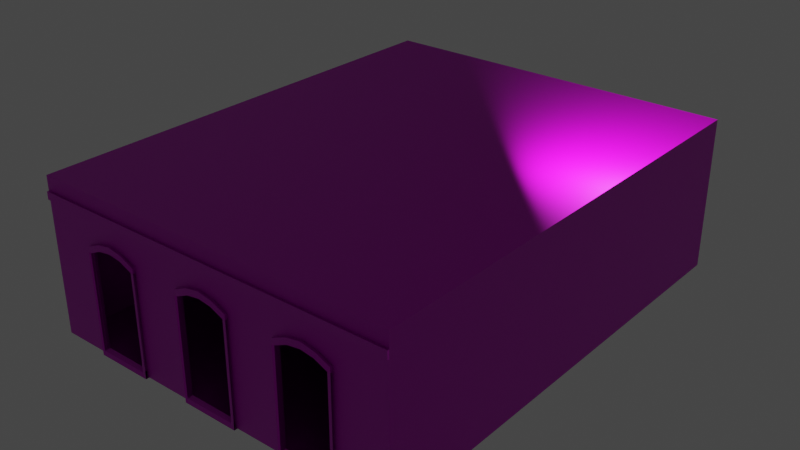 # Source: Building_1.blend  (saved by Blender 3.0.42; exported with 4.5.12 LTS)
import bpy
from mathutils import Matrix  # noqa: F401  (used for matrix-valued properties, if any)

bpy.ops.wm.read_factory_settings(use_empty=True)
scene = bpy.context.scene
scene.name = 'Scene'

# ---- collections
col_collection = bpy.data.collections.new('Collection'); scene.collection.children.link(col_collection)

# ---- images (referenced by path relative to the original .blend; pixels are not part of the script)
import os
ASSET_DIR = os.environ.get("B2B_ASSET_DIR", "")  # directory of the original .blend (textures are referenced by path, not embedded)
HERE = os.path.dirname(os.path.abspath(__file__))  # packed textures are extracted next to this script under _unpacked/

def load_image(name, relpath, width, height, colorspace="sRGB"):
    """Load a texture the original file referenced (path relative to the .blend, or extracted next to this script)."""
    p = next((c for c in (os.path.join(HERE, relpath), os.path.join(ASSET_DIR, relpath)) if relpath and os.path.exists(c)), "")
    if p:
        img = bpy.data.images.load(p, check_existing=True)
        img.name = name
    else:  # same state as the original file: an image datablock whose file is absent (Cycles renders it pink)
        img = bpy.data.images.new(name, width, height)
        img.source = "FILE"
        img.filepath = "//" + (relpath or name)
    img.colorspace_settings.name = colorspace
    return img
img_wallcolor_2048_cc0_jpg_005 = load_image('WallColor_2048_CC0.jpg.005', 'WallColor_2048_CC0.jpg', 1024, 1024, 'sRGB')
img_wallnormal_2048_cc0_jpg_005 = load_image('WallNormal_2048_CC0.jpg.005', 'WallNormal_2048_CC0.jpg', 1024, 1024, 'Non-Color')
img_floorcolor_2048_cc0_jpg_003 = load_image('FloorColor_2048_CC0.jpg.003', 'FloorColor_2048_CC0.jpg', 1024, 1024, 'sRGB')
img_floornormal_2048_cc0_jpg_003 = load_image('FloorNormal_2048_CC0.jpg.003', 'FloorNormal_2048_CC0.jpg', 1024, 1024, 'Non-Color')
img_floorroughness_1024_cc0_jpg_003 = load_image('FloorRoughness_1024_CC0.jpg.003', 'FloorRoughness_1024_CC0.jpg', 1024, 1024, 'Non-Color')

# ---- materials (node trees are filled in below, after node groups)
mat_wall = bpy.data.materials.new('Wall')
mat_wall.use_backface_culling = True
mat_wall.use_transparent_shadow = False
mat_floor = bpy.data.materials.new('Floor')
mat_floor.use_backface_culling = True
mat_floor.use_transparent_shadow = False

# ---- material node trees
mat_wall.use_nodes = True; mat_wall.node_tree.nodes.clear()
_N = mat_wall.node_tree.nodes; _L = mat_wall.node_tree.links
n0 = _N.new('ShaderNodeBsdfPrincipled'); n0.name = 'Principled BSDF'; n0.location = (10, 300)
n0.distribution = 'GGX'
n0.subsurface_method = 'RANDOM_WALK_SKIN'
n0.inputs[3].default_value = 1.45
n0.inputs[27].default_value = (0.0, 0.0, 0.0, 1.0)
n0.inputs[28].default_value = 1.0
n1 = _N.new('ShaderNodeOutputMaterial'); n1.name = 'Material Output'; n1.location = (300, 300)
n2 = _N.new('ShaderNodeTexImage'); n2.name = 'Image Texture'; n2.location = (-380, 260)
n2.image = img_wallcolor_2048_cc0_jpg_005
n3 = _N.new('ShaderNodeNormalMap'); n3.name = 'Normal Map'; n3.location = (-220, -80)
n4 = _N.new('ShaderNodeTexImage'); n4.name = 'Image Texture.001'; n4.location = (-520, -60)
n4.image = img_wallnormal_2048_cc0_jpg_005
_L.new(n0.outputs[0], n1.inputs[0])
_L.new(n2.outputs[0], n0.inputs[0])
_L.new(n3.outputs[0], n0.inputs[5])
_L.new(n4.outputs[0], n3.inputs[1])
n1.is_active_output = True
mat_floor.use_nodes = True; mat_floor.node_tree.nodes.clear()
_N = mat_floor.node_tree.nodes; _L = mat_floor.node_tree.links
n0 = _N.new('ShaderNodeBsdfPrincipled'); n0.name = 'Principled BSDF'; n0.location = (10, 300)
n0.distribution = 'GGX'
n0.subsurface_method = 'RANDOM_WALK_SKIN'
n0.inputs[3].default_value = 1.45
n0.inputs[27].default_value = (0.0, 0.0, 0.0, 1.0)
n0.inputs[28].default_value = 1.0
n1 = _N.new('ShaderNodeOutputMaterial'); n1.name = 'Material Output'; n1.location = (300, 300)
n2 = _N.new('ShaderNodeTexImage'); n2.name = 'Image Texture'; n2.location = (-425, 315)
n2.image = img_floorcolor_2048_cc0_jpg_003
n3 = _N.new('ShaderNodeTexImage'); n3.name = 'Image Texture.001'; n3.location = (-541, -54)
n3.image = img_floornormal_2048_cc0_jpg_003
n4 = _N.new('ShaderNodeNormalMap'); n4.name = 'Normal Map'; n4.location = (-223, -46)
n5 = _N.new('ShaderNodeTexImage'); n5.name = 'Image Texture.002'; n5.location = (-506, 28)
n5.image = img_floorroughness_1024_cc0_jpg_003
_L.new(n0.outputs[0], n1.inputs[0])
_L.new(n2.outputs[0], n0.inputs[0])
_L.new(n3.outputs[0], n4.inputs[1])
_L.new(n4.outputs[0], n0.inputs[5])
_L.new(n5.outputs[0], n0.inputs[2])
n1.is_active_output = True

# ---- world
world_world = bpy.data.worlds.new('World'); scene.world = world_world
world_world.use_nodes = True; world_world.node_tree.nodes.clear()
_N = world_world.node_tree.nodes; _L = world_world.node_tree.links
n0 = _N.new('ShaderNodeOutputWorld'); n0.name = 'World Output'; n0.location = (300, 300)
n1 = _N.new('ShaderNodeBackground'); n1.name = 'Background'; n1.location = (10, 300)
n1.inputs[0].default_value = (0.05088, 0.05088, 0.05088, 1.0)
_L.new(n1.outputs[0], n0.inputs[0])
n0.is_active_output = True
world_world.color = (0.05088, 0.05088, 0.05088)
world_world.use_sun_shadow = False
world_world.sun_shadow_jitter_overblur = 0.0

# ---- lights
light_light = bpy.data.lights.new('Light', 'POINT')
light_light.transmission_factor = 0.0
light_light.energy = 1000.0
light_light.shadow_soft_size = 0.1
light_light.shadow_maximum_resolution = 0.006
light_light.use_absolute_resolution = True

# ---- meshes
me_cube_001 = bpy.data.meshes.new('Cube.001')
me_cube_001.from_pydata([(5.362, 6.821, 4.438), (5.362, 6.821, -0.02285), (5.362, -6.807, 4.438), (5.362, -6.807, -0.02285), (-5.411, 6.821, 4.438), (-5.411, 6.821, -0.02285), (-5.411, -6.807, 4.438), (-5.411, -6.807, -0.02285), (-3.872, -6.807, 4.438), (-2.333, -6.807, 4.438), (-0.7939, -6.807, 4.438), (0.7451, -6.807, 4.438), (2.284, -6.807, 4.438), (3.823, -6.807, 4.438), (3.823, -6.807, -0.02285), (2.284, -6.807, -0.02285), (0.7451, -6.807, -0.02285), (-0.7939, -6.807, -0.02285), (-2.333, -6.807, -0.02285), (-3.872, -6.807, -0.02285), (3.823, 6.821, 4.438), (2.284, 6.821, 4.438), (0.7451, 6.821, 4.438), (-0.7939, 6.821, 4.438), (-2.333, 6.821, 4.438), (-3.872, 6.821, 4.438), (-3.872, 6.821, -0.02285), (-2.333, 6.821, -0.02285), (-0.7939, 6.821, -0.02285), (0.7451, 6.821, -0.02285), (2.284, 6.821, -0.02285), (3.823, 6.821, -0.02285), (5.362, 6.821, 2.881), (5.362, -6.807, 2.881), (-5.411, -6.807, 2.881), (-5.411, 6.821, 2.881), (-3.872, 6.821, 2.881), (-2.333, 6.821, 2.881), (-0.7939, 6.821, 2.881), (0.7451, 6.821, 2.881), (2.284, 6.821, 2.881), (3.823, 6.821, 2.881), (3.823, -6.807, 2.881), (2.284, -6.807, 2.881), (0.7451, -6.807, 2.881), (-0.7939, -6.807, 2.881), (-2.333, -6.807, 2.881), (-3.872, -6.807, 2.881), (-3.102, -6.807, 4.438), (-3.102, -6.807, -0.02285), (-3.102, 6.821, 4.438), (-3.102, 6.821, -0.02285), (-3.102, -6.807, 3.164), (-3.102, 6.821, 2.881), (-0.0244, -6.807, 4.438), (-0.0244, -6.807, -0.02285), (-0.0244, 6.821, 4.438), (-0.0244, 6.821, -0.02285), (-0.0244, -6.807, 3.164), (-0.0244, 6.821, 2.881), (3.053, -6.807, 4.438), (3.053, -6.807, -0.02285), (3.053, 6.821, 4.438), (3.053, 6.821, -0.02285), (3.053, -6.807, 3.164), (3.053, 6.821, 2.881), (5.362, -6.807, 3.801), (-5.411, -6.807, 3.801), (-5.411, 6.821, 3.801), (-3.872, 6.821, 3.801), (-2.333, 6.821, 3.801), (-0.7939, 6.821, 3.801), (0.7451, 6.821, 3.801), (2.284, 6.821, 3.801), (3.823, 6.821, 3.801), (3.823, -6.807, 3.801), (2.284, -6.807, 3.801), (0.7451, -6.807, 3.801), (-0.7939, -6.807, 3.801), (-2.333, -6.807, 3.801), (-3.872, -6.807, 3.801), (5.362, 6.821, 3.801), (-3.102, 6.821, 3.801), (-3.102, -6.807, 3.801), (-0.0244, 6.821, 3.801), (-0.0244, -6.807, 3.801), (3.053, 6.821, 3.801), (3.053, -6.807, 3.801), (5.362, -6.807, 4.022), (-5.411, -6.807, 4.022), (-5.411, 6.821, 4.022), (-3.872, 6.821, 4.022), (-2.333, 6.821, 4.022), (-0.7939, 6.821, 4.022), (0.7451, 6.821, 4.022), (2.284, 6.821, 4.022), (3.823, 6.821, 4.022), (3.823, -6.807, 4.022), (2.284, -6.807, 4.022), (0.7451, -6.807, 4.022), (-0.7939, -6.807, 4.022), (-2.333, -6.807, 4.022), (-3.872, -6.807, 4.022), (-3.102, 6.821, 4.022), (-3.102, -6.807, 4.022), (-0.0244, 6.821, 4.022), (-0.0244, -6.807, 4.022), (3.053, 6.821, 4.022), (3.053, -6.807, 4.022), (5.362, 6.821, 4.022), (3.823, -6.86, 3.801), (3.053, -6.86, 3.801), (0.7451, -6.86, 3.801), (-0.0244, -6.86, 3.801), (-3.872, -6.86, 3.801), (-5.411, -6.86, 3.801), (5.362, -6.86, 3.801), (2.284, -6.86, 3.801), (-0.7939, -6.86, 3.801), (-2.333, -6.86, 3.801), (-3.102, -6.86, 3.801), (5.362, -6.86, 4.022), (-5.411, -6.86, 4.022), (3.823, -6.86, 4.022), (2.284, -6.86, 4.022), (0.7451, -6.86, 4.022), (-0.7939, -6.86, 4.022), (-2.333, -6.86, 4.022), (-3.872, -6.86, 4.022), (-3.102, -6.86, 4.022), (-0.0244, -6.86, 4.022), (3.053, -6.86, 4.022), (2.309, -6.878, -0.05897), (2.309, -6.717, -0.05897), (3.886, -6.717, 0.1007), (2.226, -6.878, 0.1006), (2.226, -6.717, 0.1006), (3.803, -6.717, 2.862), (3.886, -6.717, 2.862), (3.803, -6.878, 2.862), (3.886, -6.878, 2.862), (2.309, -6.717, 2.862), (2.226, -6.717, 2.862), (2.309, -6.878, 2.862), (2.226, -6.878, 2.862), (3.429, -6.717, 3.028), (3.056, -6.717, 3.083), (2.682, -6.717, 3.028), (3.471, -6.717, 3.194), (3.056, -6.717, 3.268), (2.641, -6.717, 3.194), (2.226, -6.717, 3.009), (3.886, -6.717, -0.05897), (3.886, -6.717, 3.009), (3.429, -6.878, 3.028), (3.471, -6.878, 3.194), (2.682, -6.878, 3.028), (2.641, -6.878, 3.194), (3.056, -6.878, 3.083), (3.803, -6.878, 0.1006), (3.056, -6.878, 3.268), (2.226, -6.878, 3.009), (3.886, -6.878, 3.009), (3.886, -6.878, -0.05897), (0.7288, -6.878, 2.862), (0.8118, -6.717, 2.862), (0.7288, -6.717, 2.862), (-0.8479, -6.717, 0.1006), (-0.8479, -6.878, 0.1006), (0.8118, -6.717, 0.1007), (0.3969, -6.878, 3.194), (0.3554, -6.878, 3.028), (0.8118, -6.717, 3.009), (0.8118, -6.717, -0.05897), (-0.8479, -6.717, 3.009), (-0.433, -6.717, 3.194), (-0.765, -6.717, -0.05897), (-0.01806, -6.717, 3.268), (-0.7649, -6.878, -0.05897), (0.3969, -6.717, 3.194), (3.886, -6.717, 0.1007), (3.803, -6.717, 0.1006), (3.803, -6.717, -0.05897), (2.226, -6.878, -0.05897), (2.226, -6.717, -0.05897), (2.309, -6.717, 0.1006), (2.309, -6.878, 0.1006), (3.803, -6.878, -0.05897), (-0.3915, -6.717, 3.028), (-0.01806, -6.717, 3.083), (0.3554, -6.717, 3.028), (-0.8479, -6.878, 2.862), (-0.7649, -6.878, 2.862), (-0.8479, -6.717, 2.862), (-0.7649, -6.717, 2.862), (0.8118, -6.878, 2.862), (-5.253, -6.747, 0.01647), (-5.253, -6.747, 4.308), (-5.253, 6.468, 0.01647), (-5.253, 6.468, 4.308), (5.259, -6.747, 0.01647), (5.259, -6.747, 4.308), (5.259, 6.468, 0.01647), (5.259, 6.468, 4.308), (3.847, 6.468, 0.01647), (2.256, 6.468, 0.01647), (0.7239, 6.468, 0.01647), (-0.8732, 6.468, 0.01647), (-2.316, 6.468, 0.01647), (-3.901, 6.468, 0.01647), (-3.901, 6.468, 4.308), (-2.316, 6.468, 4.308), (-0.8732, 6.468, 4.308), (0.7239, 6.468, 4.308), (2.256, 6.468, 4.308), (3.847, 6.468, 4.308), (-3.889, -6.747, 0.01647), (-2.333, -6.747, 0.01647), (-0.7939, -6.747, 0.01647), (0.7451, -6.747, 0.01647), (2.284, -6.747, 0.01647), (3.823, -6.747, 0.01647), (3.847, -6.747, 4.308), (2.256, -6.747, 4.308), (0.7239, -6.747, 4.308), (-0.8732, -6.747, 4.308), (-2.316, -6.747, 4.308), (-3.901, -6.747, 4.308), (-5.253, -6.747, 3.007), (-5.253, 6.468, 3.007), (5.259, 6.468, 3.007), (5.259, -6.747, 3.007), (3.823, -6.747, 3.007), (2.284, -6.747, 3.007), (0.7451, -6.747, 3.007), (-0.7939, -6.747, 3.007), (-2.333, -6.747, 3.007), (-3.889, -6.747, 3.007), (-3.901, 6.468, 3.007), (-2.316, 6.468, 3.007), (-0.8732, 6.468, 3.007), (0.7239, 6.468, 3.007), (2.256, 6.468, 3.007), (3.847, 6.468, 3.007), (3.052, 6.468, 0.01647), (3.052, 6.468, 4.308), (3.053, -6.747, 0.01647), (3.052, -6.747, 4.308), (3.052, 6.468, 3.007), (3.053, -6.747, 3.164), (-0.07461, 6.468, 0.01647), (-0.07461, 6.468, 4.308), (-0.0244, -6.747, 0.01647), (-0.07461, -6.747, 4.308), (-0.07461, 6.468, 3.007), (-0.0244, -6.747, 3.164), (-3.108, 6.468, 0.01647), (-3.108, 6.468, 4.308), (-3.111, -6.747, 0.01647), (-3.108, -6.747, 4.308), (-3.108, 6.468, 3.007), (-3.111, -6.747, 3.164), (-0.3915, -6.878, 3.028), (-0.433, -6.878, 3.194), (-0.01806, -6.878, 3.083), (0.7288, -6.878, 0.1006), (-0.01806, -6.878, 3.268), (-0.8479, -6.878, 3.009), (0.8118, -6.878, 3.009), (0.8118, -6.878, -0.05897), (0.8116, -6.717, 0.1007), (0.7288, -6.717, 0.1006), (0.7288, -6.717, -0.05897), (-0.8479, -6.878, -0.05897), (-0.848, -6.717, -0.05897), (-0.7649, -6.717, 0.1006), (-0.7649, -6.878, 0.1006), (0.7288, -6.878, -0.05897), (0.8118, -6.878, -0.05897), (0.7288, -6.878, 0.1006), (0.8118, -6.717, -0.05897), (0.8118, -6.878, 2.862), (0.7288, -6.878, 2.862), (0.8118, -6.717, 2.862), (0.7288, -6.717, 2.862), (0.8118, -6.717, 0.1007), (0.8118, -6.878, 0.1006), (0.7288, -6.878, -0.05897), (0.7288, -6.717, -0.05897), (0.7288, -6.717, 0.1006), (0.8116, -6.717, 0.1007), (-2.392, -6.878, 2.862), (-2.309, -6.717, 2.862), (-2.392, -6.717, 2.862), (-3.968, -6.717, 0.1006), (-3.968, -6.878, 0.1006), (-2.309, -6.717, 0.1007), (-2.723, -6.878, 3.194), (-2.765, -6.878, 3.028), (-2.309, -6.717, 3.009), (-2.309, -6.717, -0.05897), (-3.968, -6.717, 3.009), (-3.553, -6.717, 3.194), (-3.885, -6.717, -0.05897), (-3.138, -6.717, 3.268), (-3.885, -6.878, -0.05897), (-2.723, -6.717, 3.194), (-3.512, -6.717, 3.028), (-3.138, -6.717, 3.083), (-2.765, -6.717, 3.028), (-3.968, -6.878, 2.862), (-3.885, -6.878, 2.862), (-3.968, -6.717, 2.862), (-3.885, -6.717, 2.862), (-2.309, -6.878, 2.862), (-3.512, -6.878, 3.028), (-3.553, -6.878, 3.194), (-3.138, -6.878, 3.083), (-2.392, -6.878, 0.1006), (-3.138, -6.878, 3.268), (-3.968, -6.878, 3.009), (-2.309, -6.878, 3.009), (-2.309, -6.878, -0.05897), (-2.309, -6.717, 0.1007), (-2.392, -6.717, 0.1006), (-2.392, -6.717, -0.05897), (-3.968, -6.878, -0.05897), (-3.968, -6.717, -0.05897), (-3.885, -6.717, 0.1006), (-3.885, -6.878, 0.1006), (-2.392, -6.878, -0.05897), (-2.309, -6.878, -0.05897), (-2.392, -6.878, 0.1006), (-2.309, -6.717, -0.05897), (-2.309, -6.878, 2.862), (-2.392, -6.878, 2.862), (-2.309, -6.717, 2.862), (-2.392, -6.717, 2.862), (-2.309, -6.717, 0.1007), (-2.309, -6.878, 0.1006), (-2.392, -6.878, -0.05897), (-2.392, -6.717, -0.05897), (-2.392, -6.717, 0.1006), (-2.309, -6.717, 0.1007), (3.886, -6.878, -0.05897), (3.803, -6.878, 0.1006), (3.886, -6.717, -0.05897), (3.886, -6.717, 0.1007), (3.886, -6.878, 0.1006), (3.803, -6.878, -0.05897), (3.803, -6.717, -0.05897), (3.803, -6.717, 0.1006), (3.886, -6.717, 0.1007), (3.803, -6.878, 0.1006), (3.886, -6.878, 2.862), (3.803, -6.878, 2.862), (3.803, -6.717, 2.862), (3.886, -6.878, 0.1006), (3.803, -6.717, 0.1006)], [], [(32, 33, 3, 1), (47, 34, 7, 19), (34, 35, 5, 7), (41, 32, 1, 31), (8, 25, 4, 6), (14, 31, 1, 3), (7, 5, 26, 19), (49, 51, 27, 18), (18, 27, 28, 17), (55, 57, 29, 16), (16, 29, 30, 15), (61, 63, 31, 14), (2, 0, 20, 13), (60, 62, 21, 12), (12, 21, 22, 11), (54, 56, 23, 10), (10, 23, 24, 9), (48, 50, 25, 8), (35, 36, 26, 5), (53, 37, 27, 51), (37, 38, 28, 27), (59, 39, 29, 57), (39, 40, 30, 29), (65, 41, 31, 63), (33, 42, 14, 3), (36, 53, 51, 26), (43, 44, 16, 15), (79, 83, 52, 46), (45, 46, 18, 17), (69, 82, 53, 36), (83, 80, 47, 52), (78, 79, 46, 45), (85, 78, 45, 58), (76, 77, 44, 43), (87, 76, 43, 64), (66, 75, 42, 33), (86, 74, 41, 65), (72, 73, 40, 39), (84, 72, 39, 59), (70, 71, 38, 37), (82, 70, 37, 53), (68, 69, 36, 35), (74, 81, 32, 41), (67, 68, 35, 34), (80, 67, 34, 47), (81, 66, 33, 32), (9, 24, 50, 48), (19, 26, 51, 49), (71, 84, 59, 38), (77, 85, 58, 44), (38, 59, 57, 28), (11, 22, 56, 54), (17, 28, 57, 55), (73, 86, 65, 40), (75, 87, 64, 42), (40, 65, 63, 30), (13, 20, 62, 60), (15, 30, 63, 61), (79, 119, 120, 83), (95, 107, 86, 73), (108, 131, 123, 97), (93, 105, 84, 71), (109, 88, 66, 81), (98, 124, 131, 108), (89, 90, 68, 67), (96, 109, 81, 74), (90, 91, 69, 68), (103, 92, 70, 82), (92, 93, 71, 70), (105, 94, 72, 84), (94, 95, 73, 72), (107, 96, 74, 86), (80, 114, 115, 67), (99, 125, 124, 98), (83, 120, 114, 80), (106, 130, 125, 99), (100, 126, 130, 106), (78, 118, 119, 79), (91, 103, 82, 69), (101, 127, 126, 100), (9, 48, 104, 101), (25, 50, 103, 91), (48, 8, 102, 104), (10, 9, 101, 100), (54, 10, 100, 106), (12, 11, 99, 98), (60, 12, 98, 108), (2, 13, 97, 88), (62, 20, 96, 107), (22, 21, 95, 94), (56, 22, 94, 105), (24, 23, 93, 92), (50, 24, 92, 103), (4, 25, 91, 90), (20, 0, 109, 96), (6, 4, 90, 89), (8, 6, 89, 102), (0, 2, 88, 109), (23, 56, 105, 93), (11, 54, 106, 99), (21, 62, 107, 95), (13, 60, 108, 97), (123, 131, 111, 110), (125, 130, 113, 112), (128, 122, 115, 114), (121, 123, 110, 116), (131, 124, 117, 111), (124, 125, 112, 117), (130, 126, 118, 113), (126, 127, 119, 118), (129, 128, 114, 120), (127, 129, 120, 119), (97, 123, 121, 88), (66, 116, 110, 75), (104, 129, 127, 101), (88, 121, 116, 66), (75, 110, 111, 87), (87, 111, 117, 76), (89, 122, 128, 102), (67, 115, 122, 89), (76, 117, 112, 77), (102, 128, 129, 104), (77, 112, 113, 85), (85, 113, 118, 78), (159, 181, 185, 186), (144, 142, 136, 135), (181, 137, 138, 134, 180), (132, 183, 184, 133), (181, 182, 133, 185), (161, 151, 142, 144), (151, 141, 142), (161, 144, 143), (142, 141, 185, 136), (158, 146, 145, 154), (155, 148, 149, 160), (162, 153, 148, 155), (143, 141, 147, 156), (187, 182, 152, 163), (154, 145, 137, 139), (157, 150, 151, 161), (160, 149, 150, 157), (186, 185, 141, 143), (156, 147, 146, 158), (140, 138, 153, 162), (153, 137, 145, 148), (149, 146, 147, 150), (144, 135, 186, 143), (138, 137, 153), (150, 147, 141, 151), (148, 145, 146, 149), (162, 155, 154, 139), (160, 157, 156, 158), (183, 132, 186, 135), (140, 162, 139), (157, 161, 143, 156), (155, 160, 158, 154), (266, 263, 262, 264), (268, 170, 171, 164), (179, 190, 189, 177), (175, 188, 194, 174), (165, 166, 172), (191, 168, 276, 192), (177, 189, 188, 175), (172, 166, 190, 179), (195, 165, 172, 268), (262, 188, 189, 264), (276, 275, 194, 192), (266, 177, 175, 263), (263, 175, 174, 267), (171, 190, 166, 164), (277, 272, 173, 269), (192, 194, 188, 262), (268, 172, 179, 170), (178, 273, 274, 176), (170, 179, 177, 266), (271, 166, 165, 169, 270), (264, 189, 190, 171), (191, 193, 167, 168), (265, 271, 275, 276), (193, 194, 275, 167), (136, 184, 183, 135), (267, 191, 192), (159, 186, 132, 187), (174, 194, 193), (184, 136, 185, 133), (267, 174, 193, 191), (271, 272, 176, 275), (133, 182, 187, 132), (228, 229, 199, 197), (243, 230, 203, 215), (230, 231, 201, 203), (237, 228, 197, 227), (204, 221, 200, 202), (210, 227, 197, 199), (203, 201, 222, 215), (245, 247, 223, 214), (214, 223, 224, 213), (251, 253, 225, 212), (212, 225, 226, 211), (257, 259, 227, 210), (198, 196, 216, 209), (256, 258, 217, 208), (208, 217, 218, 207), (250, 252, 219, 206), (206, 219, 220, 205), (244, 246, 221, 204), (231, 232, 222, 201), (249, 233, 223, 247), (233, 234, 224, 223), (255, 235, 225, 253), (235, 236, 226, 225), (261, 237, 227, 259), (229, 238, 210, 199), (260, 239, 211, 257), (239, 240, 212, 211), (254, 241, 213, 251), (241, 242, 214, 213), (248, 243, 215, 245), (244, 204, 243, 248), (206, 205, 242, 241), (250, 206, 241, 254), (208, 207, 240, 239), (256, 208, 239, 260), (198, 209, 238, 229), (218, 217, 236, 235), (220, 219, 234, 233), (200, 221, 232, 231), (216, 196, 228, 237), (202, 200, 231, 230), (204, 202, 230, 243), (196, 198, 229, 228), (205, 244, 248, 242), (242, 248, 245, 214), (232, 249, 247, 222), (205, 220, 246, 244), (215, 222, 247, 245), (207, 250, 254, 240), (240, 254, 251, 212), (234, 255, 253, 224), (207, 218, 252, 250), (213, 224, 253, 251), (209, 256, 260, 238), (238, 260, 257, 210), (236, 261, 259, 226), (209, 216, 258, 256), (211, 226, 259, 257), (273, 178, 276, 168), (195, 268, 164), (263, 267, 192, 262), (170, 266, 264, 171), (167, 274, 273, 168), (265, 276, 178, 277), (274, 167, 275, 176), (176, 272, 277, 178), (282, 284, 289, 279), (286, 281, 282, 279), (289, 284, 283, 285, 290), (286, 279, 287, 278), (288, 289, 290, 285, 280), (319, 316, 315, 317), (321, 297, 298, 291), (306, 309, 308, 304), (302, 307, 313, 301), (292, 293, 299), (310, 295, 329, 311), (304, 308, 307, 302), (299, 293, 309, 306), (314, 292, 299, 321), (315, 307, 308, 317), (329, 328, 313, 311), (319, 304, 302, 316), (316, 302, 301, 320), (298, 309, 293, 291), (330, 325, 300, 322), (311, 313, 307, 315), (321, 299, 306, 297), (305, 326, 327, 303), (297, 306, 304, 319), (324, 293, 292, 296, 323), (317, 308, 309, 298), (310, 312, 294, 295), (318, 324, 328, 329), (312, 313, 328, 294), (320, 310, 311), (301, 313, 312), (320, 301, 312, 310), (324, 325, 303, 328), (326, 305, 329, 295), (314, 321, 291), (316, 320, 311, 315), (297, 319, 317, 298), (294, 327, 326, 295), (318, 329, 305, 330), (327, 294, 328, 303), (303, 325, 330, 305), (335, 337, 342, 332), (339, 334, 335, 332), (342, 337, 336, 338, 343), (339, 332, 340, 331), (341, 342, 343, 338, 333), (348, 345, 349, 344), (350, 351, 352, 347, 346), (355, 356, 358, 353), (357, 354, 355, 353)])
me_cube_001.polygons.foreach_set('material_index', [0, 0, 0, 0, 0, 0, 0, 0, 0, 0, 0, 0, 0, 0, 0, 0, 0, 0, 0, 0, 0, 0, 0, 0, 0, 0, 0, 0, 0, 0, 0, 0, 0, 0, 0, 0, 0, 0, 0, 0, 0, 0, 0, 0, 0, 0, 0, 0, 0, 0, 0, 0, 0, 0, 0, 0, 0, 0, 0, 0, 0, 0, 0, 0, 0, 0, 0, 0, 0, 0, 0, 0, 0, 0, 0, 0, 0, 0, 0, 0, 0, 0, 0, 0, 0, 0, 0, 0, 0, 0, 0, 0, 0, 0, 0, 0, 0, 0, 0, 0, 0, 0, 0, 0, 0, 0, 0, 0, 0, 0, 0, 0, 0, 0, 0, 0, 0, 0, 0, 0, 0, 0, 0, 0, 0, 0, 0, 0, 0, 0, 0, 0, 0, 0, 0, 0, 0, 0, 0, 0, 0, 0, 0, 0, 0, 0, 0, 0, 0, 0, 0, 0, 0, 0, 0, 0, 0, 0, 0, 0, 0, 0, 0, 0, 0, 0, 0, 0, 0, 0, 0, 0, 0, 0, 0, 0, 0, 0, 0, 0, 0, 0, 0, 0, 0, 0, 0, 0, 0, 0, 0, 0, 1, 1, 1, 1, 1, 1, 1, 1, 1, 1, 1, 1, 1, 1, 0, 0, 0, 0, 0, 0, 0, 0, 0, 0, 0, 0, 0, 0, 0, 0, 0, 0, 0, 0, 0, 0, 0, 0, 0, 0, 0, 0, 1, 1, 0, 0, 0, 1, 1, 0, 0, 0, 1, 1, 0, 0, 0, 0, 0, 0, 0, 0, 0, 0, 0, 0, 0, 0, 0, 0, 0, 0, 0, 0, 0, 0, 0, 0, 0, 0, 0, 0, 0, 0, 0, 0, 0, 0, 0, 0, 0, 0, 0, 0, 0, 0, 0, 0, 0, 0, 0, 0, 0, 0, 0, 0, 0, 0, 0, 0, 0, 0])
_uv = me_cube_001.uv_layers.new(name='UVMap')
_uv.uv.foreach_set('vector', [2.582, 0.6204, -2.418, 0.6204, -2.418, 1.584, 2.582, 1.584, 2.027, 0.2563, 2.741, 0.2563, 2.741, -0.7075, 2.027, -0.7075, -2.283, 0.3796, 2.717, 0.3796, 2.717, -0.5841, -2.283, -0.5841, 0.5474, 2.515, 0.5474, 2.694, 1.345, 2.694, 1.345, 2.515, 0.3625, -0.4315, 0.3625, 2.069, 0.7197, 2.069, 0.7197, -0.4315, 2.416, 0.1935, 2.416, 1.444, 2.595, 1.444, 2.595, 0.1935, 1.345, 0.1935, 1.345, 1.444, 1.523, 1.444, 1.523, 0.1935, 1.613, 0.1935, 1.613, 1.444, 1.702, 1.444, 1.702, 0.1935, 1.702, 0.1935, 1.702, 1.444, 1.88, 1.444, 1.88, 0.1935, 1.97, 0.1935, 1.97, 1.444, 2.059, 1.444, 2.059, 0.1935, 2.059, 0.1935, 2.059, 1.444, 2.238, 1.444, 2.238, 0.1935, 2.327, 0.1935, 2.327, 1.444, 2.416, 1.444, 2.416, 0.1935, -1.78, -0.4315, -1.78, 2.069, -1.423, 2.069, -1.423, -0.4315, -1.245, -0.4315, -1.245, 2.069, -1.066, 2.069, -1.066, -0.4315, -1.066, -0.4315, -1.066, 2.069, -0.7089, 2.069, -0.7089, -0.4315, -0.5303, -0.4315, -0.5303, 2.069, -0.3517, 2.069, -0.3517, -0.4315, -0.3517, -0.4315, -0.3517, 2.069, 0.005396, 2.069, 0.005397, -0.4315, 0.184, -0.4315, 0.184, 2.069, 0.3625, 2.069, 0.3625, -0.4315, 0.5474, 1.444, 0.5474, 1.622, 1.345, 1.622, 1.345, 1.444, 0.5474, 1.711, 0.5474, 1.801, 1.345, 1.801, 1.345, 1.711, 0.5474, 1.801, 0.5474, 1.979, 1.345, 1.979, 1.345, 1.801, 0.5474, 2.069, 0.5474, 2.158, 1.345, 2.158, 1.345, 2.069, 0.5474, 2.158, 0.5474, 2.336, 1.345, 2.336, 1.345, 2.158, 0.5474, 2.426, 0.5474, 2.515, 1.345, 2.515, 1.345, 2.426, -2.259, 0.2563, -1.544, 0.2563, -1.544, -0.7075, -2.259, -0.7075, 0.5474, 1.622, 0.5474, 1.711, 1.345, 1.711, 1.345, 1.622, -0.8299, 0.2563, -0.1157, 0.2563, -0.1157, -0.7075, -0.8299, -0.7075, 1.313, 0.5617, 1.67, 0.5617, 1.67, 0.3504, 1.313, 0.2563, 0.5986, 0.2563, 1.313, 0.2563, 1.313, -0.7075, 0.5986, -0.7075, 0.3211, 1.622, 0.3211, 1.711, 0.5474, 1.711, 0.5474, 1.622, 1.67, 0.5617, 2.027, 0.5617, 2.027, 0.2563, 1.67, 0.3504, 0.5986, 0.5617, 1.313, 0.5617, 1.313, 0.2563, 0.5986, 0.2563, 0.2415, 0.5617, 0.5986, 0.5617, 0.5986, 0.2563, 0.2415, 0.3504, -0.8299, 0.5617, -0.1157, 0.5617, -0.1157, 0.2563, -0.8299, 0.2563, -1.187, 0.5617, -0.8299, 0.5617, -0.8299, 0.2563, -1.187, 0.3504, -2.259, 0.5617, -1.544, 0.5617, -1.544, 0.2563, -2.259, 0.2563, 0.3211, 2.426, 0.3211, 2.515, 0.5474, 2.515, 0.5474, 2.426, 0.3211, 2.158, 0.3211, 2.336, 0.5474, 2.336, 0.5474, 2.158, 0.3211, 2.069, 0.3211, 2.158, 0.5474, 2.158, 0.5474, 2.069, 0.3211, 1.801, 0.3211, 1.979, 0.5474, 1.979, 0.5474, 1.801, 0.3211, 1.711, 0.3211, 1.801, 0.5474, 1.801, 0.5474, 1.711, 0.3211, 1.444, 0.3211, 1.622, 0.5474, 1.622, 0.5474, 1.444, 0.3211, 2.515, 0.3211, 2.694, 0.5474, 2.694, 0.5474, 2.515, -2.283, 0.685, 2.717, 0.685, 2.717, 0.3796, -2.283, 0.3796, 2.027, 0.5617, 2.741, 0.5617, 2.741, 0.2563, 2.027, 0.2563, 2.582, 0.315, -2.418, 0.315, -2.418, 0.6204, 2.582, 0.6204, 0.005397, -0.4315, 0.005396, 2.069, 0.184, 2.069, 0.184, -0.4315, 1.523, 0.1935, 1.523, 1.444, 1.613, 1.444, 1.613, 0.1935, 0.3211, 1.979, 0.3211, 2.069, 0.5474, 2.069, 0.5474, 1.979, -0.1157, 0.5617, 0.2415, 0.5617, 0.2415, 0.3504, -0.1157, 0.2563, 0.5474, 1.979, 0.5474, 2.069, 1.345, 2.069, 1.345, 1.979, -0.7089, -0.4315, -0.7089, 2.069, -0.5303, 2.069, -0.5303, -0.4315, 1.88, 0.1935, 1.88, 1.444, 1.97, 1.444, 1.97, 0.1935, 0.3211, 2.336, 0.3211, 2.426, 0.5474, 2.426, 0.5474, 2.336, -1.544, 0.5617, -1.187, 0.5617, -1.187, 0.3504, -1.544, 0.2563, 0.5474, 2.336, 0.5474, 2.426, 1.345, 2.426, 1.345, 2.336, -1.423, -0.4315, -1.423, 2.069, -1.245, 2.069, -1.245, -0.4315, 2.238, 0.1935, 2.238, 1.444, 2.327, 1.444, 2.327, 0.1935, 0.01154, 1.571, -0.007695, 1.571, -0.007695, 1.929, 0.01154, 1.929, 0.2425, 2.336, 0.2425, 2.426, 0.3211, 2.426, 0.3211, 2.336, 0.01154, 1.929, -0.007695, 1.929, -0.007695, 2.286, 0.01154, 2.286, 0.2425, 1.979, 0.2425, 2.069, 0.3211, 2.069, 0.3211, 1.979, 2.582, 0.2277, -2.418, 0.2277, -2.418, 0.315, 2.582, 0.315, 0.01154, 1.571, -0.007695, 1.571, -0.007695, 1.929, 0.01154, 1.929, -2.283, 0.7723, 2.717, 0.7723, 2.717, 0.685, -2.283, 0.685, 0.2425, 2.515, 0.2425, 2.694, 0.3211, 2.694, 0.3211, 2.515, 0.2425, 1.444, 0.2425, 1.622, 0.3211, 1.622, 0.3211, 1.444, 0.2425, 1.711, 0.2425, 1.801, 0.3211, 1.801, 0.3211, 1.711, 0.2425, 1.801, 0.2425, 1.979, 0.3211, 1.979, 0.3211, 1.801, 0.2425, 2.069, 0.2425, 2.158, 0.3211, 2.158, 0.3211, 2.069, 0.2425, 2.158, 0.2425, 2.336, 0.3211, 2.336, 0.3211, 2.158, 0.2425, 2.426, 0.2425, 2.515, 0.3211, 2.515, 0.3211, 2.426, 0.01154, 2.286, -0.007695, 2.286, -0.007695, 3.0, 0.01154, 3.0, 0.01154, 0.8571, -0.007696, 0.8571, -0.007695, 1.571, 0.01154, 1.571, 0.01154, 1.929, -0.007695, 1.929, -0.007695, 2.286, 0.01154, 2.286, 0.01154, 0.5, -0.007695, 0.5, -0.007696, 0.8571, 0.01154, 0.8571, 0.01154, 0.1429, -0.007695, 0.1429, -0.007695, 0.5, 0.01154, 0.5, 0.01154, 0.8571, -0.007696, 0.8571, -0.007695, 1.571, 0.01154, 1.571, 0.2425, 1.622, 0.2425, 1.711, 0.3211, 1.711, 0.3211, 1.622, 0.01154, -0.5714, -0.007695, -0.5714, -0.007695, 0.1429, 0.01154, 0.1429, 1.313, 0.6997, 1.67, 0.6997, 1.67, 0.5617, 1.313, 0.5617, 0.09468, 1.622, 0.09468, 1.711, 0.2425, 1.711, 0.2425, 1.622, 1.67, 0.6997, 2.027, 0.6997, 2.027, 0.5617, 1.67, 0.5617, 0.5986, 0.6997, 1.313, 0.6997, 1.313, 0.5617, 0.5986, 0.5617, 0.2415, 0.6997, 0.5986, 0.6997, 0.5986, 0.5617, 0.2415, 0.5617, -0.8299, 0.6997, -0.1157, 0.6997, -0.1157, 0.5617, -0.8299, 0.5617, -1.187, 0.6997, -0.8299, 0.6997, -0.8299, 0.5617, -1.187, 0.5617, -2.259, 0.6997, -1.544, 0.6997, -1.544, 0.5617, -2.259, 0.5617, 0.09468, 2.426, 0.09468, 2.515, 0.2425, 2.515, 0.2425, 2.426, 0.09468, 2.158, 0.09468, 2.336, 0.2425, 2.336, 0.2425, 2.158, 0.09468, 2.069, 0.09468, 2.158, 0.2425, 2.158, 0.2425, 2.069, 0.09468, 1.801, 0.09468, 1.979, 0.2425, 1.979, 0.2425, 1.801, 0.09468, 1.711, 0.09468, 1.801, 0.2425, 1.801, 0.2425, 1.711, 0.09468, 1.444, 0.09468, 1.622, 0.2425, 1.622, 0.2425, 1.444, 0.09468, 2.515, 0.09468, 2.694, 0.2425, 2.694, 0.2425, 2.515, -2.283, 0.9103, 2.717, 0.9103, 2.717, 0.7723, -2.283, 0.7723, 2.027, 0.6997, 2.741, 0.6997, 2.741, 0.5617, 2.027, 0.5617, 2.582, 0.08973, -2.418, 0.08974, -2.418, 0.2277, 2.582, 0.2277, 0.09468, 1.979, 0.09468, 2.069, 0.2425, 2.069, 0.2425, 1.979, -0.1157, 0.6997, 0.2415, 0.6997, 0.2415, 0.5617, -0.1157, 0.5617, 0.09468, 2.336, 0.09468, 2.426, 0.2425, 2.426, 0.2425, 2.336, -1.544, 0.6997, -1.187, 0.6997, -1.187, 0.5617, -1.544, 0.5617, -1.544, 0.7731, -1.187, 0.7731, -1.187, 0.6997, -1.544, 0.6997, -0.1156, 0.7731, 0.2415, 0.7731, 0.2415, 0.6997, -0.1156, 0.6997, 2.027, 0.7731, 2.741, 0.7731, 2.741, 0.6997, 2.027, 0.6997, -2.259, 0.7731, -1.544, 0.7731, -1.544, 0.6997, -2.259, 0.6997, -1.187, 0.7731, -0.8299, 0.7731, -0.8299, 0.6997, -1.187, 0.6997, -0.8299, 0.7731, -0.1156, 0.7731, -0.1156, 0.6997, -0.8299, 0.6997, 0.2415, 0.7731, 0.5986, 0.7731, 0.5986, 0.6997, 0.2415, 0.6997, 0.5986, 0.7731, 1.313, 0.7731, 1.313, 0.6997, 0.5986, 0.6997, 1.67, 0.7731, 2.027, 0.7731, 2.027, 0.6997, 1.67, 0.6997, 1.313, 0.7731, 1.67, 0.7731, 1.67, 0.6997, 1.313, 0.6997, 0.01154, 2.286, -0.007695, 2.286, -0.007695, 3.0, 0.01154, 3.0, 0.01154, -2.0, -0.007695, -2.0, -0.007695, -1.286, 0.01154, -1.286, 0.01154, -0.9286, -0.007695, -0.9286, -0.007695, -0.5714, 0.01154, -0.5714, 0.2425, -1.056, 0.2425, -1.056, 0.3211, -1.056, 0.3211, -1.056, 0.01154, -1.286, -0.007695, -1.286, -0.007695, -0.9286, 0.01154, -0.9286, 0.01154, -0.9286, -0.007695, -0.9286, -0.007695, -0.5714, 0.01154, -0.5714, 0.01154, -2.0, -0.007694, -2.0, -0.007695, -1.286, 0.01154, -1.286, 0.3211, 0.1935, 0.3211, 0.1935, 0.2425, 0.1935, 0.2425, 0.1935, 0.01154, -0.5714, -0.007695, -0.5714, -0.007695, 0.1429, 0.01154, 0.1429, 0.01154, -1.286, -0.007695, -1.286, -0.007695, -0.9286, 0.01154, -0.9286, 0.01154, 0.1429, -0.007695, 0.1429, -0.007696, 0.5, 0.01154, 0.5, 0.01154, 0.5, -0.007696, 0.5, -0.007696, 0.8571, 0.01154, 0.8571, 0.2225, 0.05001, 0.1456, 0.05001, 0.1456, 0.95, 0.2225, 0.95, 0.06108, 1.0, 0.1222, 1.0, 0.1222, 0.05464, 0.06108, 0.05464, 0.7032, -0.2024, 0.7032, 0.743, 0.743, 0.743, 0.743, -0.2024, 0.7428, -0.2024, 0.1619, 0.0, 0.1222, 0.0, 0.1222, 0.06107, 0.1619, 0.06108, 0.1456, 0.05001, 0.07686, 0.05001, 0.07686, 0.95, 0.1456, 0.95, -0.02983, -1.083, 0.04628, -1.083, 0.04628, -1.1, -0.02983, -1.1, 0.02965, 0.08174, 0.09204, 0.08226, 0.0297, 0.05463, 0.2219, 0.08333, 0.2219, 0.05619, 0.1595, 0.05569, 0.1406, 1.537e-06, 0.1008, 1.383e-06, 0.1008, 0.9454, 0.1406, 0.9454, 0.1598, 0.5003, 0.09177, 0.4997, 0.09164, 0.7041, 0.1599, 0.7048, -0.02983, -0.3246, 0.04628, -0.3246, 0.04628, -0.5741, -0.02983, -0.5741, -0.02983, -0.0648, 0.04628, -0.0648, 0.04628, -0.3246, -0.02983, -0.3246, 0.1596, 0.08282, 0.09204, 0.08226, 0.0919, 0.2953, 0.1597, 0.2959, 0.877, 3.074e-07, 0.877, 0.06108, 0.9167, 0.06108, 0.9167, 3.074e-07, 0.1599, 0.7048, 0.09164, 0.7041, 0.0915, 0.9171, 0.1601, 0.9179, -0.02983, -0.8236, 0.04628, -0.8236, 0.04628, -1.083, -0.02983, -1.083, -0.02983, -0.5741, 0.04628, -0.5741, 0.04628, -0.8236, -0.02983, -0.8236, 0.03974, 0.9454, 0.1008, 0.9454, 0.1008, 1.383e-06, 0.03975, 7.685e-07, 0.1597, 0.2959, 0.0919, 0.2953, 0.09177, 0.4997, 0.1598, 0.5003, -0.02983, 0.727, 0.04628, 0.727, 0.04628, -0.0648, -0.02983, -0.0648, 0.02813, 0.9163, 0.0915, 0.9171, 0.09164, 0.7041, 0.02852, 0.7034, 0.02889, 0.499, 0.09177, 0.4997, 0.0919, 0.2953, 0.02927, 0.2947, 1.545e-05, 0.0, 0.0, 0.9454, 0.03974, 0.9454, 0.03975, 7.685e-07, 0.02809, 0.9434, 0.09149, 0.9442, 0.02813, 0.9163, 0.02927, 0.2947, 0.0919, 0.2953, 0.09204, 0.08226, 0.02965, 0.08174, 0.02852, 0.7034, 0.09164, 0.7041, 0.09177, 0.4997, 0.02889, 0.499, 0.2235, 0.9186, 0.2231, 0.7055, 0.1599, 0.7048, 0.1601, 0.9179, 0.2227, 0.501, 0.2223, 0.2965, 0.1597, 0.2959, 0.1598, 0.5003, 1.468e-05, 1.0, 0.03974, 1.0, 0.03974, 0.9454, 0.0, 0.9454, 0.2235, 0.9457, 0.2235, 0.9186, 0.1601, 0.9179, 0.2223, 0.2965, 0.2219, 0.08333, 0.1596, 0.08282, 0.1597, 0.2959, 0.2231, 0.7055, 0.2227, 0.501, 0.1598, 0.5003, 0.1599, 0.7048, 0.2227, 0.501, 0.2223, 0.2965, 0.1597, 0.2959, 0.1598, 0.5003, 0.2235, 0.9186, 0.2231, 0.7055, 0.1599, 0.7048, 0.1601, 0.9179, 0.02852, 0.7034, 0.09164, 0.7041, 0.09177, 0.4997, 0.02889, 0.499, 0.02927, 0.2947, 0.0919, 0.2953, 0.09204, 0.08226, 0.02965, 0.08174, 0.02809, 0.9434, 0.09149, 0.9442, 0.02813, 0.9163, 1.545e-05, 0.0, 0.0, 0.9454, 0.03974, 0.9454, 0.03975, 7.685e-07, 0.02889, 0.499, 0.09177, 0.4997, 0.0919, 0.2953, 0.02927, 0.2947, 0.02813, 0.9163, 0.0915, 0.9171, 0.09164, 0.7041, 0.02852, 0.7034, -0.02983, 0.727, 0.04628, 0.727, 0.04628, -0.0648, -0.02983, -0.0648, 0.1597, 0.2959, 0.0919, 0.2953, 0.09177, 0.4997, 0.1598, 0.5003, 0.03974, 0.9454, 0.1008, 0.9454, 0.1008, 1.383e-06, 0.03975, 7.685e-07, -0.02983, -0.5741, 0.04628, -0.5741, 0.04628, -0.8236, -0.02983, -0.8236, -0.02983, -0.8236, 0.04628, -0.8236, 0.04628, -1.083, -0.02983, -1.083, 0.1599, 0.7048, 0.09164, 0.7041, 0.0915, 0.9171, 0.1601, 0.9179, 0.877, 3.074e-07, 0.877, 0.06108, 0.9167, 0.06108, 0.9167, 3.074e-07, 0.1596, 0.08282, 0.09204, 0.08226, 0.0919, 0.2953, 0.1597, 0.2959, -0.02983, -0.0648, 0.04628, -0.0648, 0.04628, -0.3246, -0.02983, -0.3246, 0.1619, 0.0, 0.1222, 0.0, 0.1222, 0.06107, 0.1619, 0.06108, -0.02983, -0.3246, 0.04628, -0.3246, 0.04628, -0.5741, -0.02983, -0.5741, 0.7032, -0.2024, 0.7032, 0.743, 0.743, 0.743, 0.743, -0.2024, 0.7428, -0.2024, 0.1598, 0.5003, 0.09177, 0.4997, 0.09164, 0.7041, 0.1599, 0.7048, 0.06108, 1.0, 0.1222, 1.0, 0.1222, 0.05464, 0.06108, 0.05464, 0.2225, 0.05001, 0.1456, 0.05001, 0.1456, 0.95, 0.2225, 0.95, 0.1406, 1.537e-06, 0.1008, 1.383e-06, 0.1008, 0.9454, 0.1406, 0.9454, 0.1222, 0.05464, 0.1222, 0.0, 0.06108, 0.0, 0.06108, 0.05464, 0.2219, 0.08333, 0.2219, 0.05619, 0.1595, 0.05569, 0.2225, 0.05001, 0.2225, 0.95, 0.2913, 0.95, 0.2913, 0.05001, 0.02965, 0.08174, 0.09204, 0.08226, 0.0297, 0.05463, 0.1406, 1.0, 0.1406, 0.9454, 0.1008, 0.9454, 0.1008, 1.0, -0.02983, -1.083, 0.04628, -1.083, 0.04628, -1.1, -0.02983, -1.1, 0.1456, 0.05001, 0.07686, 0.05001, 0.07686, 0.95, 0.1456, 0.95, 0.1619, 0.06108, 0.877, 0.06108, 0.877, 3.074e-07, 0.1619, 0.0, 2.676, 0.6447, -2.324, 0.6447, -2.324, 1.09, 2.676, 1.09, 1.966, 0.3602, 2.637, 0.3602, 2.637, -0.08207, 1.966, -0.08207, 2.618, 0.6447, -2.382, 0.6447, -2.382, 1.09, 2.618, 1.09, -1.629, 0.4847, -2.278, 0.4847, -2.278, 0.927, -1.635, 0.927, 0.07891, -0.4521, 0.07891, 2.048, 0.4146, 2.048, 0.4146, -0.4521, 2.583, -0.4521, 2.583, 2.048, 2.905, 2.048, 2.905, -0.4521, 0.4046, -0.4521, 0.4046, 2.048, 0.7403, 2.048, 0.7403, -0.4521, 0.9296, -0.4521, 0.9296, 2.048, 1.119, 2.048, 1.119, -0.4521, 1.119, -0.4521, 1.119, 2.048, 1.483, 2.048, 1.483, -0.4521, 1.673, -0.4521, 1.673, 2.048, 1.863, 2.048, 1.863, -0.4521, 1.863, -0.4521, 1.863, 2.048, 2.206, 2.048, 2.206, -0.4521, 2.395, -0.4521, 2.395, 2.048, 2.583, 2.048, 2.583, -0.4521, -2.085, -0.4521, -2.085, 2.048, -1.764, 2.048, -1.764, -0.4521, -1.575, -0.4521, -1.575, 2.048, -1.387, 2.048, -1.387, -0.4521, -1.387, -0.4521, -1.387, 2.048, -1.044, 2.048, -1.044, -0.4521, -0.8539, -0.4521, -0.8539, 2.048, -0.6639, 2.048, -0.6639, -0.4521, -0.6639, -0.4521, -0.6639, 2.048, -0.2997, 2.048, -0.2997, -0.4521, -0.1104, -0.4521, -0.1104, 2.048, 0.07891, 2.048, 0.07891, -0.4521, 2.722, 0.4847, 2.039, 0.4847, 2.051, 0.927, 2.722, 0.927, 1.673, 0.538, 1.307, 0.4847, 1.294, 0.927, 1.672, 0.927, 1.307, 0.4847, 0.575, 0.4847, 0.5649, 0.927, 1.294, 0.927, 0.209, 0.538, -0.157, 0.4847, -0.1947, 0.927, 0.1851, 0.927, -0.157, 0.4847, -0.889, 0.4847, -0.8808, 0.927, -0.1947, 0.927, -1.259, 0.538, -1.629, 0.4847, -1.635, 0.927, -1.258, 0.927, -2.363, 0.3602, -1.72, 0.3602, -1.72, -0.08207, -2.363, -0.08207, -1.343, 0.3602, -0.9655, 0.3602, -0.9655, -0.08207, -1.343, -0.08207, -0.9655, 0.3602, -0.2795, 0.3602, -0.2795, -0.08207, -0.9655, -0.08207, 0.1003, 0.3602, 0.4802, 0.3602, 0.4802, -0.08207, 0.1003, -0.08207, 0.4802, 0.3602, 1.209, 0.3602, 1.209, -0.08207, 0.4802, -0.08207, 1.587, 0.3602, 1.966, 0.3602, 1.966, -0.08207, 1.587, -0.08207, 1.587, 1.378, 1.966, 1.378, 1.966, 0.3602, 1.587, 0.3602, 0.4802, 1.378, 1.209, 1.378, 1.209, 0.3602, 0.4802, 0.3602, 0.1003, 1.378, 0.4802, 1.378, 0.4802, 0.3602, 0.1003, 0.3602, -0.9655, 1.378, -0.2795, 1.378, -0.2795, 0.3602, -0.9655, 0.3602, -1.343, 1.378, -0.9655, 1.378, -0.9655, 0.3602, -1.343, 0.3602, -2.363, 1.378, -1.72, 1.378, -1.72, 0.3602, -2.363, 0.3602, -0.157, -0.5328, -0.889, -0.5328, -0.889, 0.4847, -0.157, 0.4847, 1.307, -0.5328, 0.575, -0.5328, 0.575, 0.4847, 1.307, 0.4847, 2.722, -0.5328, 2.039, -0.5328, 2.039, 0.4847, 2.722, 0.4847, -1.629, -0.5328, -2.278, -0.5328, -2.278, 0.4847, -1.629, 0.4847, 2.618, -0.3792, -2.382, -0.3792, -2.382, 0.6447, 2.618, 0.6447, 1.966, 1.378, 2.637, 1.378, 2.637, 0.3602, 1.966, 0.3602, 2.676, -0.3792, -2.324, -0.3792, -2.324, 0.6447, 2.676, 0.6447, 1.209, 1.378, 1.587, 1.378, 1.587, 0.3602, 1.209, 0.3602, 1.209, 0.3602, 1.587, 0.3602, 1.587, -0.08207, 1.209, -0.08207, 2.039, 0.4847, 1.673, 0.538, 1.672, 0.927, 2.051, 0.927, -0.2997, -0.4521, -0.2997, 2.048, -0.1104, 2.048, -0.1104, -0.4521, 0.7403, -0.4521, 0.7403, 2.048, 0.9296, 2.048, 0.9296, -0.4521, -0.2795, 1.378, 0.1003, 1.378, 0.1003, 0.3602, -0.2795, 0.3602, -0.2795, 0.3602, 0.1003, 0.3602, 0.1003, -0.08207, -0.2795, -0.08207, 0.575, 0.4847, 0.209, 0.538, 0.1851, 0.927, 0.5649, 0.927, -1.044, -0.4521, -1.044, 2.048, -0.8539, 2.048, -0.8539, -0.4521, 1.483, -0.4521, 1.483, 2.048, 1.673, 2.048, 1.673, -0.4521, -1.72, 1.378, -1.343, 1.378, -1.343, 0.3602, -1.72, 0.3602, -1.72, 0.3602, -1.343, 0.3602, -1.343, -0.08207, -1.72, -0.08207, -0.889, 0.4847, -1.259, 0.538, -1.258, 0.927, -0.8808, 0.927, -1.764, -0.4521, -1.764, 2.048, -1.575, 2.048, -1.575, -0.4521, 2.206, -0.4521, 2.206, 2.048, 2.395, 2.048, 2.395, -0.4521, 1.468e-05, 1.0, 0.03974, 1.0, 0.03974, 0.9454, 0.0, 0.9454, 0.2235, 0.9457, 0.2235, 0.9186, 0.1601, 0.9179, 0.2223, 0.2965, 0.2219, 0.08333, 0.1596, 0.08282, 0.1597, 0.2959, 0.2231, 0.7055, 0.2227, 0.501, 0.1598, 0.5003, 0.1599, 0.7048, 0.1222, 0.05464, 0.1222, 0.0, 0.06108, 0.0, 0.06108, 0.05464, 0.2225, 0.05001, 0.2225, 0.95, 0.2913, 0.95, 0.2913, 0.05001, 0.1406, 1.0, 0.1406, 0.9454, 0.1008, 0.9454, 0.1008, 1.0, 0.1619, 0.06108, 0.877, 0.06108, 0.877, 3.074e-07, 0.1619, 0.0, 0.6421, 0.743, 0.7032, 0.743, 0.7032, -0.2024, 0.6421, -0.2024, 0.6024, -0.2024, 0.6024, 0.743, 0.6421, 0.743, 0.6421, -0.2024, 0.7032, -0.2024, 0.7032, 0.743, 0.743, 0.743, 0.743, -0.2024, 0.7428, -0.2024, 0.6024, -0.2024, 0.6421, -0.2024, 0.6421, -0.257, 0.6024, -0.257, 0.7032, -0.257, 0.7032, -0.2024, 0.7428, -0.2024, 0.743, -0.2024, 0.743, -0.257, 0.2227, 0.501, 0.2223, 0.2965, 0.1597, 0.2959, 0.1598, 0.5003, 0.2235, 0.9186, 0.2231, 0.7055, 0.1599, 0.7048, 0.1601, 0.9179, 0.02852, 0.7034, 0.09164, 0.7041, 0.09177, 0.4997, 0.02889, 0.499, 0.02927, 0.2947, 0.0919, 0.2953, 0.09204, 0.08226, 0.02965, 0.08174, 0.02809, 0.9434, 0.09149, 0.9442, 0.02813, 0.9163, 1.545e-05, 0.0, 0.0, 0.9454, 0.03974, 0.9454, 0.03975, 7.685e-07, 0.02889, 0.499, 0.09177, 0.4997, 0.0919, 0.2953, 0.02927, 0.2947, 0.02813, 0.9163, 0.0915, 0.9171, 0.09164, 0.7041, 0.02852, 0.7034, -0.02983, 0.727, 0.04628, 0.727, 0.04628, -0.0648, -0.02983, -0.0648, 0.1597, 0.2959, 0.0919, 0.2953, 0.09177, 0.4997, 0.1598, 0.5003, 0.03974, 0.9454, 0.1008, 0.9454, 0.1008, 1.383e-06, 0.03975, 7.685e-07, -0.02983, -0.5741, 0.04628, -0.5741, 0.04628, -0.8236, -0.02983, -0.8236, -0.02983, -0.8236, 0.04628, -0.8236, 0.04628, -1.083, -0.02983, -1.083, 0.1599, 0.7048, 0.09164, 0.7041, 0.0915, 0.9171, 0.1601, 0.9179, 0.877, 3.074e-07, 0.877, 0.06108, 0.9167, 0.06108, 0.9167, 3.074e-07, 0.1596, 0.08282, 0.09204, 0.08226, 0.0919, 0.2953, 0.1597, 0.2959, -0.02983, -0.0648, 0.04628, -0.0648, 0.04628, -0.3246, -0.02983, -0.3246, 0.1619, 0.0, 0.1222, 0.0, 0.1222, 0.06107, 0.1619, 0.06108, -0.02983, -0.3246, 0.04628, -0.3246, 0.04628, -0.5741, -0.02983, -0.5741, 0.7032, -0.2024, 0.7032, 0.743, 0.743, 0.743, 0.743, -0.2024, 0.7428, -0.2024, 0.1598, 0.5003, 0.09177, 0.4997, 0.09164, 0.7041, 0.1599, 0.7048, 0.06108, 1.0, 0.1222, 1.0, 0.1222, 0.05464, 0.06108, 0.05464, 0.2225, 0.05001, 0.1456, 0.05001, 0.1456, 0.95, 0.2225, 0.95, 0.1406, 1.537e-06, 0.1008, 1.383e-06, 0.1008, 0.9454, 0.1406, 0.9454, 0.2219, 0.08333, 0.2219, 0.05619, 0.1595, 0.05569, 0.02965, 0.08174, 0.09204, 0.08226, 0.0297, 0.05463, -0.02983, -1.083, 0.04628, -1.083, 0.04628, -1.1, -0.02983, -1.1, 0.1456, 0.05001, 0.07686, 0.05001, 0.07686, 0.95, 0.1456, 0.95, 1.468e-05, 1.0, 0.03974, 1.0, 0.03974, 0.9454, 0.0, 0.9454, 0.2235, 0.9457, 0.2235, 0.9186, 0.1601, 0.9179, 0.2223, 0.2965, 0.2219, 0.08333, 0.1596, 0.08282, 0.1597, 0.2959, 0.2231, 0.7055, 0.2227, 0.501, 0.1598, 0.5003, 0.1599, 0.7048, 0.1222, 0.05464, 0.1222, 0.0, 0.06108, 0.0, 0.06108, 0.05464, 0.2225, 0.05001, 0.2225, 0.95, 0.2913, 0.95, 0.2913, 0.05001, 0.1406, 1.0, 0.1406, 0.9454, 0.1008, 0.9454, 0.1008, 1.0, 0.1619, 0.06108, 0.877, 0.06108, 0.877, 3.074e-07, 0.1619, 0.0, 0.6421, 0.743, 0.7032, 0.743, 0.7032, -0.2024, 0.6421, -0.2024, 0.6024, -0.2024, 0.6024, 0.743, 0.6421, 0.743, 0.6421, -0.2024, 0.7032, -0.2024, 0.7032, 0.743, 0.743, 0.743, 0.743, -0.2024, 0.7428, -0.2024, 0.6024, -0.2024, 0.6421, -0.2024, 0.6421, -0.257, 0.6024, -0.257, 0.7032, -0.257, 0.7032, -0.2024, 0.7428, -0.2024, 0.743, -0.2024, 0.743, -0.257, 0.6024, -0.2024, 0.6421, -0.2024, 0.6421, -0.257, 0.6024, -0.257, 0.7032, -0.257, 0.7032, -0.2024, 0.7428, -0.2024, 0.743, -0.2024, 0.743, -0.257, 0.6421, 0.743, 0.7032, 0.743, 0.7032, -0.2024, 0.6421, -0.2024, 0.6024, -0.2024, 0.6024, 0.743, 0.6421, 0.743, 0.6421, -0.2024])
me_cube_001.materials.append(mat_wall)
me_cube_001.materials.append(mat_floor)
me_cube_001.use_remesh_fix_poles = True
me_cube_001.use_remesh_preserve_attributes = False
me_cube_001.update()

# ---- objects
ob_light = bpy.data.objects.new('Light', light_light)
ob_cube_001 = bpy.data.objects.new('Cube.001', me_cube_001)

# ---- transforms, parenting, visibility, modifiers, constraints
ob_light.location = (4.076, 1.005, 5.904)
ob_light.rotation_euler = (0.6503, 0.05522, 1.866)
ob_light.lock_rotations_4d = False
ob_light.empty_display_type = 'ARROWS'
ob_light.color = (0.0, 0.0, 0.0, 0.0)
ob_light.lineart.crease_threshold = 0.0
ob_cube_001.location = (0.0, 0.0, 0.0)

# ---- collection membership
col_collection.objects.link(ob_light)
col_collection.objects.link(ob_cube_001)

# ---- scene / render settings (as saved in the file)
scene.frame_start = 1; scene.frame_end = 250; scene.frame_set(161)
scene.render.engine = 'BLENDER_EEVEE_NEXT'
scene.cycles.sampling_pattern = 'TABULATED_SOBOL'
scene.cycles.use_light_tree = False
scene.view_settings.view_transform = 'Filmic'
bpy.context.view_layer.update()

# ---- added for rendering (the .blend has no active camera): camera
cam_auto = bpy.data.cameras.new('AutoCamera')
cam_auto.lens = 50.0
cam_auto.sensor_width = 36.0
cam_auto.clip_end = 1000.0
ob_auto_camera = bpy.data.objects.new('AutoCamera', cam_auto)
scene.collection.objects.link(ob_auto_camera)
ob_auto_camera.location = (16.628, -20.0116, 15.5112)
ob_auto_camera.rotation_euler = (1.09748, -7.21219e-08, 0.694738)
scene.camera = ob_auto_camera
bpy.context.view_layer.update()
